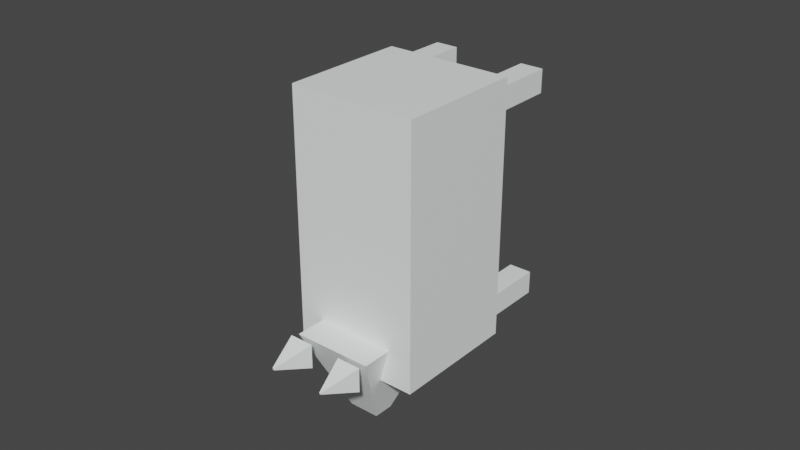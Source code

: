 # Source: arcticfox.blend  (saved by Blender 3.6.11; exported with 4.5.12 LTS)
import bpy
from mathutils import Matrix  # noqa: F401  (used for matrix-valued properties, if any)

bpy.ops.wm.read_factory_settings(use_empty=True)
scene = bpy.context.scene
scene.name = 'Scene'

# ---- collections
col_collection = bpy.data.collections.new('Collection'); scene.collection.children.link(col_collection)

# ---- materials (node trees are filled in below, after node groups)
mat_material_008 = bpy.data.materials.new('Material.008')
mat_material_008.use_transparent_shadow = False
mat_material_007 = bpy.data.materials.new('Material.007')
mat_material_007.use_transparent_shadow = False

# ---- material node trees
mat_material_008.use_nodes = True; mat_material_008.node_tree.nodes.clear()
_N = mat_material_008.node_tree.nodes; _L = mat_material_008.node_tree.links
n0 = _N.new('ShaderNodeBsdfPrincipled'); n0.name = 'Principled BSDF'; n0.location = (10, 300)
n0.distribution = 'GGX'
n0.subsurface_method = 'RANDOM_WALK_SKIN'
n0.inputs[0].default_value = (0.9685, 1.0, 1.0, 1.0)
n0.inputs[3].default_value = 1.45
n0.inputs[27].default_value = (0.0, 0.0, 0.0, 1.0)
n0.inputs[28].default_value = 1.0
n1 = _N.new('ShaderNodeOutputMaterial'); n1.name = 'Material Output'; n1.location = (300, 300)
_L.new(n0.outputs[0], n1.inputs[0])
n1.is_active_output = True
mat_material_007.use_nodes = True; mat_material_007.node_tree.nodes.clear()
_N = mat_material_007.node_tree.nodes; _L = mat_material_007.node_tree.links
n0 = _N.new('ShaderNodeBsdfPrincipled'); n0.name = 'Principled BSDF'; n0.location = (10, 300)
n0.distribution = 'GGX'
n0.subsurface_method = 'RANDOM_WALK_SKIN'
n0.inputs[0].default_value = (0.01222, 0.004745, 0.002595, 1.0)
n0.inputs[3].default_value = 1.45
n0.inputs[27].default_value = (0.0, 0.0, 0.0, 1.0)
n0.inputs[28].default_value = 1.0
n1 = _N.new('ShaderNodeOutputMaterial'); n1.name = 'Material Output'; n1.location = (300, 300)
_L.new(n0.outputs[0], n1.inputs[0])
n1.is_active_output = True

# ---- world
world_world = bpy.data.worlds.new('World'); scene.world = world_world
world_world.use_nodes = True; world_world.node_tree.nodes.clear()
_N = world_world.node_tree.nodes; _L = world_world.node_tree.links
n0 = _N.new('ShaderNodeOutputWorld'); n0.name = 'World Output'; n0.location = (300, 300)
n1 = _N.new('ShaderNodeBackground'); n1.name = 'Background'; n1.location = (10, 300)
n1.inputs[0].default_value = (0.05088, 0.05088, 0.05088, 1.0)
_L.new(n1.outputs[0], n0.inputs[0])
n0.is_active_output = True
world_world.color = (0.05088, 0.05088, 0.05088)
world_world.use_sun_shadow = False
world_world.sun_shadow_jitter_overblur = 0.0

# ---- meshes
me_cube_001 = bpy.data.meshes.new('Cube.001')
me_cube_001.from_pydata([(9.54, 65.92, -12.22), (13.99, 75.88, -12.84), (13.71, 65.92, -17.75), (14.33, 75.88, -13.3), (15.06, 65.92, -8.057), (14.45, 75.88, -12.5), (19.23, 65.92, -13.58), (14.79, 75.88, -12.96), (26.95, 18.56, -12.4), (26.95, 54.96, -12.4), (-16.91, 18.56, 45.71), (-16.91, 54.96, 45.71), (-2.107, 18.56, -34.33), (-2.107, 54.96, -34.33), (-45.96, 18.56, 23.78), (-45.96, 54.96, 23.78), (23.43, 0.831, -9.76), (23.43, 18.4, -9.76), (19.51, 0.831, -4.564), (19.51, 18.4, -4.564), (18.23, 0.831, -13.68), (18.23, 18.4, -13.68), (14.31, 0.831, -8.485), (14.31, 18.4, -8.485), (1.724, 0.831, -26.14), (1.724, 18.4, -26.14), (-2.197, 0.831, -20.94), (-2.197, 18.4, -20.94), (-3.472, 0.831, -30.06), (-3.472, 18.4, -30.06), (-7.393, 0.831, -24.86), (-7.393, 18.4, -24.86), (-12.11, 0.831, 37.32), (-12.11, 18.4, 37.32), (-16.03, 0.831, 42.52), (-16.03, 18.4, 42.52), (-17.3, 0.831, 33.4), (-17.3, 18.4, 33.4), (-21.22, 0.831, 38.6), (-21.22, 18.4, 38.6), (-33.81, 0.831, 20.95), (-33.81, 18.4, 20.95), (-37.73, 0.831, 26.14), (-37.73, 18.4, 26.14), (-39.0, 0.831, 17.03), (-39.0, 18.4, 17.03), (-42.93, 0.831, 22.22), (-42.93, 18.4, 22.22), (24.77, 46.32, -32.78), (24.71, 52.0, -32.69), (15.35, 28.76, -8.767), (15.35, 63.58, -8.767), (17.88, 46.32, -37.98), (17.81, 52.0, -37.9), (-2.628, 28.76, -22.33), (-2.628, 63.58, -22.33), (6.569, 65.99, -23.14), (2.119, 75.97, -22.44), (2.401, 65.99, -17.61), (1.846, 75.97, -22.08), (1.046, 66.02, -27.3), (1.757, 75.97, -22.72), (-3.122, 66.02, -21.78), (1.483, 75.97, -22.36)], [], [(0, 1, 3, 2), (2, 3, 7, 6), (6, 7, 5, 4), (4, 5, 1, 0), (2, 6, 4, 0), (7, 3, 1, 5), (8, 9, 11, 10), (10, 11, 15, 14), (14, 15, 13, 12), (12, 13, 9, 8), (10, 14, 12, 8), (15, 11, 9, 13), (16, 17, 19, 18), (18, 19, 23, 22), (22, 23, 21, 20), (20, 21, 17, 16), (18, 22, 20, 16), (23, 19, 17, 21), (24, 25, 27, 26), (26, 27, 31, 30), (30, 31, 29, 28), (28, 29, 25, 24), (26, 30, 28, 24), (31, 27, 25, 29), (32, 33, 35, 34), (34, 35, 39, 38), (38, 39, 37, 36), (36, 37, 33, 32), (34, 38, 36, 32), (39, 35, 33, 37), (40, 41, 43, 42), (42, 43, 47, 46), (46, 47, 45, 44), (44, 45, 41, 40), (42, 46, 44, 40), (47, 43, 41, 45), (48, 49, 51, 50), (50, 51, 55, 54), (54, 55, 53, 52), (52, 53, 49, 48), (50, 54, 52, 48), (55, 51, 49, 53), (56, 57, 59, 58), (58, 59, 63, 62), (62, 63, 61, 60), (60, 61, 57, 56), (58, 62, 60, 56), (63, 59, 57, 61)])
me_cube_001.polygons.foreach_set('material_index', [0, 0, 0, 0, 0, 0, 0, 0, 0, 0, 0, 0, 0, 0, 0, 0, 0, 0, 0, 0, 0, 0, 0, 0, 0, 0, 0, 0, 0, 0, 0, 0, 0, 0, 0, 0, 0, 0, 0, 1, 0, 0, 0, 0, 0, 0, 0, 0])
_uv = me_cube_001.uv_layers.new(name='UVMap')
_uv.uv.foreach_set('vector', [0.375, 0.0, 0.625, 0.0, 0.625, 0.25, 0.375, 0.25, 0.375, 0.25, 0.625, 0.25, 0.625, 0.5, 0.375, 0.5, 0.375, 0.5, 0.625, 0.5, 0.625, 0.75, 0.375, 0.75, 0.375, 0.75, 0.625, 0.75, 0.625, 1.0, 0.375, 1.0, 0.125, 0.5, 0.375, 0.5, 0.375, 0.75, 0.125, 0.75, 0.625, 0.5, 0.875, 0.5, 0.875, 0.75, 0.625, 0.75, 0.375, 0.0, 0.625, 0.0, 0.625, 0.25, 0.375, 0.25, 0.375, 0.25, 0.625, 0.25, 0.625, 0.5, 0.375, 0.5, 0.375, 0.5, 0.625, 0.5, 0.625, 0.75, 0.375, 0.75, 0.375, 0.75, 0.625, 0.75, 0.625, 1.0, 0.375, 1.0, 0.125, 0.5, 0.375, 0.5, 0.375, 0.75, 0.125, 0.75, 0.625, 0.5, 0.875, 0.5, 0.875, 0.75, 0.625, 0.75, 0.375, 0.0, 0.625, 0.0, 0.625, 0.25, 0.375, 0.25, 0.375, 0.25, 0.625, 0.25, 0.625, 0.5, 0.375, 0.5, 0.375, 0.5, 0.625, 0.5, 0.625, 0.75, 0.375, 0.75, 0.375, 0.75, 0.625, 0.75, 0.625, 1.0, 0.375, 1.0, 0.125, 0.5, 0.375, 0.5, 0.375, 0.75, 0.125, 0.75, 0.625, 0.5, 0.875, 0.5, 0.875, 0.75, 0.625, 0.75, 0.375, 0.0, 0.625, 0.0, 0.625, 0.25, 0.375, 0.25, 0.375, 0.25, 0.625, 0.25, 0.625, 0.5, 0.375, 0.5, 0.375, 0.5, 0.625, 0.5, 0.625, 0.75, 0.375, 0.75, 0.375, 0.75, 0.625, 0.75, 0.625, 1.0, 0.375, 1.0, 0.125, 0.5, 0.375, 0.5, 0.375, 0.75, 0.125, 0.75, 0.625, 0.5, 0.875, 0.5, 0.875, 0.75, 0.625, 0.75, 0.375, 0.0, 0.625, 0.0, 0.625, 0.25, 0.375, 0.25, 0.375, 0.25, 0.625, 0.25, 0.625, 0.5, 0.375, 0.5, 0.375, 0.5, 0.625, 0.5, 0.625, 0.75, 0.375, 0.75, 0.375, 0.75, 0.625, 0.75, 0.625, 1.0, 0.375, 1.0, 0.125, 0.5, 0.375, 0.5, 0.375, 0.75, 0.125, 0.75, 0.625, 0.5, 0.875, 0.5, 0.875, 0.75, 0.625, 0.75, 0.375, 0.0, 0.625, 0.0, 0.625, 0.25, 0.375, 0.25, 0.375, 0.25, 0.625, 0.25, 0.625, 0.5, 0.375, 0.5, 0.375, 0.5, 0.625, 0.5, 0.625, 0.75, 0.375, 0.75, 0.375, 0.75, 0.625, 0.75, 0.625, 1.0, 0.375, 1.0, 0.125, 0.5, 0.375, 0.5, 0.375, 0.75, 0.125, 0.75, 0.625, 0.5, 0.875, 0.5, 0.875, 0.75, 0.625, 0.75, 0.375, 0.0, 0.625, 0.0, 0.625, 0.25, 0.375, 0.25, 0.375, 0.25, 0.625, 0.25, 0.625, 0.5, 0.375, 0.5, 0.375, 0.5, 0.625, 0.5, 0.625, 0.75, 0.375, 0.75, 0.375, 0.75, 0.625, 0.75, 0.625, 1.0, 0.375, 1.0, 0.125, 0.5, 0.375, 0.5, 0.375, 0.75, 0.125, 0.75, 0.625, 0.5, 0.875, 0.5, 0.875, 0.75, 0.625, 0.75, 0.375, 0.0, 0.625, 0.0, 0.625, 0.25, 0.375, 0.25, 0.375, 0.25, 0.625, 0.25, 0.625, 0.5, 0.375, 0.5, 0.375, 0.5, 0.625, 0.5, 0.625, 0.75, 0.375, 0.75, 0.375, 0.75, 0.625, 0.75, 0.625, 1.0, 0.375, 1.0, 0.125, 0.5, 0.375, 0.5, 0.375, 0.75, 0.125, 0.75, 0.625, 0.5, 0.875, 0.5, 0.875, 0.75, 0.625, 0.75])
me_cube_001.materials.append(mat_material_008)
me_cube_001.materials.append(mat_material_007)
me_cube_001.update()

# ---- objects
ob_arcticfox = bpy.data.objects.new('ArcticFox', me_cube_001)

# ---- transforms, parenting, visibility, modifiers, constraints
ob_arcticfox.location = (-5.697, 0.004023, 2.017)
ob_arcticfox.rotation_euler = (3.397e-08, 0.6465, -3.142)
ob_arcticfox.scale = (0.00613, 0.00613, 0.00613)

# ---- collection membership
col_collection.objects.link(ob_arcticfox)

# ---- scene / render settings (as saved in the file)
scene.frame_start = 1; scene.frame_end = 250; scene.frame_set(1)
scene.render.engine = 'BLENDER_EEVEE_NEXT'
scene.cycles.sampling_pattern = 'TABULATED_SOBOL'
scene.view_settings.view_transform = 'Filmic'
bpy.context.view_layer.update()

# ---- added for rendering (the .blend has no active camera and no usable light): camera, sun
cam_auto = bpy.data.cameras.new('AutoCamera')
cam_auto.lens = 50.0
cam_auto.sensor_width = 36.0
cam_auto.clip_end = 1000.0
ob_auto_camera = bpy.data.objects.new('AutoCamera', cam_auto)
scene.collection.objects.link(ob_auto_camera)
ob_auto_camera.location = (-4.68685, -1.40439, 2.85346)
ob_auto_camera.rotation_euler = (1.09748, -7.21219e-08, 0.694738)
scene.camera = ob_auto_camera
light_auto_sun = bpy.data.lights.new('AutoSun', 'SUN')
light_auto_sun.energy = 3.0
light_auto_sun.angle = 0.0523599
ob_auto_sun = bpy.data.objects.new('AutoSun', light_auto_sun)
scene.collection.objects.link(ob_auto_sun)
ob_auto_sun.rotation_euler = (0.872665, 0.174533, 0.523599)
bpy.context.view_layer.update()
